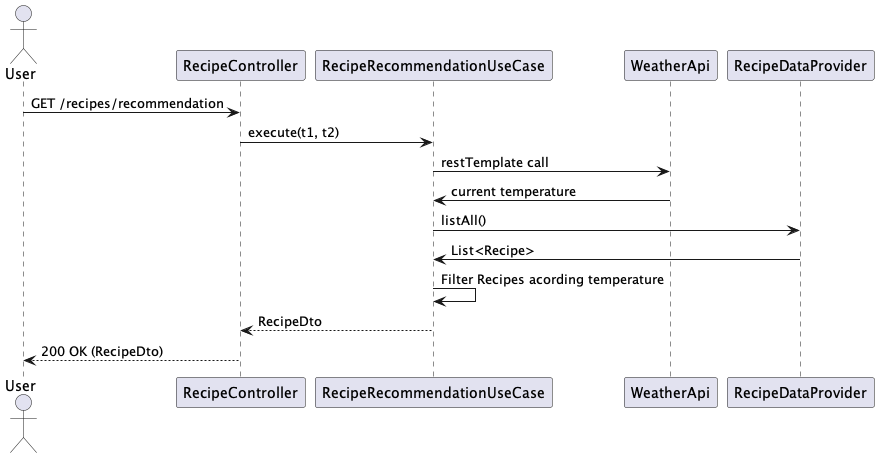

The diagram above was rendered by PlantUML. Its source (embedded in the PNG):
@startuml
actor User
participant "RecipeController" as RecipeController
participant "RecipeRecommendationUseCase" as RecipeRecommendationUseCase
participant "WeatherApi" as WeatherApi
participant "RecipeDataProvider" as RecipeDataProvider

User -> RecipeController: GET /recipes/recommendation
RecipeController -> RecipeRecommendationUseCase: execute(t1, t2)
RecipeRecommendationUseCase -> WeatherApi: restTemplate call
WeatherApi -> RecipeRecommendationUseCase: current temperature
RecipeRecommendationUseCase -> RecipeDataProvider: listAll()
RecipeDataProvider -> RecipeRecommendationUseCase: List<Recipe>
RecipeRecommendationUseCase -> RecipeRecommendationUseCase: Filter Recipes acording temperature
RecipeRecommendationUseCase --> RecipeController: RecipeDto
RecipeController --> User: 200 OK (RecipeDto)
@enduml